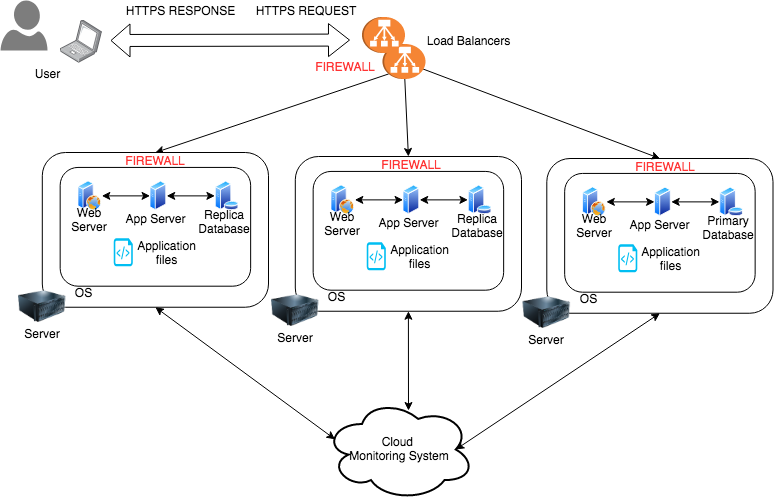

The diagram above was exported from draw.io. Its source (the exported page's mxGraphModel, read from the mxfile embedded in the PNG):
<mxGraphModel dx="1042" dy="507" grid="1" gridSize="10" guides="1" tooltips="1" connect="1" arrows="1" fold="1" page="1" pageScale="1" pageWidth="850" pageHeight="1100" math="0" shadow="0">
  <root>
    <mxCell id="0" />
    <mxCell id="1" parent="0" />
    <mxCell id="2" value="" style="shadow=0;dashed=0;html=1;strokeColor=none;labelPosition=center;verticalLabelPosition=bottom;verticalAlign=top;align=center;shape=mxgraph.azure.user;fillColor=#7D7D7D;" vertex="1" parent="1">
      <mxGeometry x="20" y="90" width="47" height="50" as="geometry" />
    </mxCell>
    <mxCell id="3" value="" style="points=[];aspect=fixed;html=1;align=center;shadow=0;dashed=0;image;image=img/lib/allied_telesis/computer_and_terminals/Laptop.svg;" vertex="1" parent="1">
      <mxGeometry x="80" y="110" width="42" height="42.599999999999994" as="geometry" />
    </mxCell>
    <mxCell id="4" value="User" style="text;html=1;strokeColor=none;fillColor=none;align=center;verticalAlign=middle;whiteSpace=wrap;rounded=0;" vertex="1" parent="1">
      <mxGeometry x="47" y="152.5" width="40" height="20" as="geometry" />
    </mxCell>
    <mxCell id="5" value="" style="shape=flexArrow;endArrow=classic;startArrow=classic;html=1;width=12;endSize=6.67;" edge="1" parent="1">
      <mxGeometry width="50" height="50" relative="1" as="geometry">
        <mxPoint x="130" y="130" as="sourcePoint" />
        <mxPoint x="369.5" y="129.56055045871562" as="targetPoint" />
      </mxGeometry>
    </mxCell>
    <mxCell id="6" value="HTTPS REQUEST" style="text;html=1;strokeColor=none;fillColor=none;align=center;verticalAlign=middle;whiteSpace=wrap;rounded=0;" vertex="1" parent="1">
      <mxGeometry x="270" y="90" width="110" height="20" as="geometry" />
    </mxCell>
    <mxCell id="7" value="HTTPS RESPONSE" style="text;html=1;strokeColor=none;fillColor=none;align=center;verticalAlign=middle;whiteSpace=wrap;rounded=0;" vertex="1" parent="1">
      <mxGeometry x="130" y="90" width="140" height="20" as="geometry" />
    </mxCell>
    <mxCell id="8" value="" style="group" vertex="1" connectable="0" parent="1">
      <mxGeometry x="291" y="246" width="250" height="188" as="geometry" />
    </mxCell>
    <mxCell id="9" value="" style="rounded=1;whiteSpace=wrap;html=1;" vertex="1" parent="8">
      <mxGeometry x="23.80952380952381" width="226.19047619047618" height="154.74368231046932" as="geometry" />
    </mxCell>
    <mxCell id="10" value="Server" style="text;html=1;strokeColor=none;fillColor=none;align=center;verticalAlign=middle;whiteSpace=wrap;rounded=0;" vertex="1" parent="8">
      <mxGeometry x="11.904761904761905" y="174.4259927797834" width="23.80952380952381" height="13.574007220216606" as="geometry" />
    </mxCell>
    <mxCell id="11" value="" style="image;html=1;labelBackgroundColor=#ffffff;image=img/lib/clip_art/computers/Server_128x128.png" vertex="1" parent="8">
      <mxGeometry y="126.91696750902527" width="47.61904761904762" height="54.29602888086642" as="geometry" />
    </mxCell>
    <mxCell id="12" value="" style="rounded=1;whiteSpace=wrap;html=1;" vertex="1" parent="8">
      <mxGeometry x="41.666666666666664" y="14.931407942238266" width="190.47619047619048" height="118.7725631768953" as="geometry" />
    </mxCell>
    <mxCell id="13" value="OS" style="text;html=1;strokeColor=none;fillColor=none;align=center;verticalAlign=middle;whiteSpace=wrap;rounded=0;" vertex="1" parent="8">
      <mxGeometry x="53.57142857142857" y="133.70397111913357" width="23.80952380952381" height="13.574007220216606" as="geometry" />
    </mxCell>
    <mxCell id="14" value="" style="aspect=fixed;perimeter=ellipsePerimeter;html=1;align=center;shadow=0;dashed=0;spacingTop=3;image;image=img/lib/active_directory/web_server.svg;" vertex="1" parent="8">
      <mxGeometry x="59.523809523809526" y="28.505415162454874" width="23.80952380952381" height="29.761904761904763" as="geometry" />
    </mxCell>
    <mxCell id="15" value="" style="aspect=fixed;perimeter=ellipsePerimeter;html=1;align=center;shadow=0;dashed=0;spacingTop=3;image;image=img/lib/active_directory/database_server.svg;" vertex="1" parent="8">
      <mxGeometry x="196.42857142857142" y="28.505415162454874" width="24.404761904761905" height="29.761904761904763" as="geometry" />
    </mxCell>
    <mxCell id="16" value="" style="aspect=fixed;perimeter=ellipsePerimeter;html=1;align=center;shadow=0;dashed=0;spacingTop=3;image;image=img/lib/active_directory/generic_server.svg;" vertex="1" parent="8">
      <mxGeometry x="131.54761904761904" y="28.505415162454874" width="16.666666666666668" height="29.761904761904763" as="geometry" />
    </mxCell>
    <mxCell id="17" value="" style="endArrow=classic;startArrow=classic;html=1;entryX=0;entryY=0.5;entryDx=0;entryDy=0;exitX=1;exitY=0.5;exitDx=0;exitDy=0;" edge="1" parent="8" source="14" target="16">
      <mxGeometry width="50" height="50" relative="1" as="geometry">
        <mxPoint x="-196.42857142857142" y="235.50902527075812" as="sourcePoint" />
        <mxPoint x="-166.66666666666666" y="201.5740072202166" as="targetPoint" />
      </mxGeometry>
    </mxCell>
    <mxCell id="18" value="" style="endArrow=classic;startArrow=classic;html=1;exitX=1;exitY=0.5;exitDx=0;exitDy=0;" edge="1" parent="8" source="16" target="15">
      <mxGeometry width="50" height="50" relative="1" as="geometry">
        <mxPoint x="89.28571428571429" y="52.25992779783393" as="sourcePoint" />
        <mxPoint x="134.52380952380952" y="52.25992779783393" as="targetPoint" />
      </mxGeometry>
    </mxCell>
    <mxCell id="19" value="Web Server" style="text;html=1;strokeColor=none;fillColor=none;align=center;verticalAlign=middle;whiteSpace=wrap;rounded=0;" vertex="1" parent="8">
      <mxGeometry x="47.61904761904762" y="60.74368231046931" width="47.61904761904762" height="13.574007220216606" as="geometry" />
    </mxCell>
    <mxCell id="20" value="App&amp;nbsp;Server" style="text;html=1;strokeColor=none;fillColor=none;align=center;verticalAlign=middle;whiteSpace=wrap;rounded=0;" vertex="1" parent="8">
      <mxGeometry x="113.09523809523809" y="59.04693140794224" width="47.61904761904762" height="13.574007220216606" as="geometry" />
    </mxCell>
    <mxCell id="21" value="Replica Database" style="text;html=1;strokeColor=none;fillColor=none;align=center;verticalAlign=middle;whiteSpace=wrap;rounded=0;" vertex="1" parent="8">
      <mxGeometry x="176" y="59" width="60" height="21" as="geometry" />
    </mxCell>
    <mxCell id="22" value="" style="verticalLabelPosition=bottom;html=1;verticalAlign=top;align=center;strokeColor=none;fillColor=#00BEF2;shape=mxgraph.azure.script_file;pointerEvents=1;" vertex="1" parent="8">
      <mxGeometry x="95.23809523809524" y="85.85559566787003" width="19.047619047619047" height="27.826714801444044" as="geometry" />
    </mxCell>
    <mxCell id="23" value="Application files" style="text;html=1;strokeColor=none;fillColor=none;align=center;verticalAlign=middle;whiteSpace=wrap;rounded=0;" vertex="1" parent="8">
      <mxGeometry x="118.45238095238095" y="93.66064981949458" width="59.523809523809526" height="13.574007220216606" as="geometry" />
    </mxCell>
    <mxCell id="24" value="FIREWALL" style="text;html=1;strokeColor=none;fillColor=none;align=center;verticalAlign=middle;whiteSpace=wrap;rounded=0;shadow=0;gradientColor=#000000;comic=0;glass=0;fontColor=#FF3333;" vertex="1" parent="8">
      <mxGeometry x="45" y="-2" width="190" height="20" as="geometry" />
    </mxCell>
    <mxCell id="25" value="" style="group" vertex="1" connectable="0" parent="1">
      <mxGeometry x="542.5" y="248" width="250" height="188" as="geometry" />
    </mxCell>
    <mxCell id="26" value="" style="rounded=1;whiteSpace=wrap;html=1;" vertex="1" parent="25">
      <mxGeometry x="23.80952380952381" width="226.19047619047618" height="154.74368231046932" as="geometry" />
    </mxCell>
    <mxCell id="27" value="Server" style="text;html=1;strokeColor=none;fillColor=none;align=center;verticalAlign=middle;whiteSpace=wrap;rounded=0;" vertex="1" parent="25">
      <mxGeometry x="11.904761904761905" y="174.4259927797834" width="23.80952380952381" height="13.574007220216606" as="geometry" />
    </mxCell>
    <mxCell id="28" value="" style="image;html=1;labelBackgroundColor=#ffffff;image=img/lib/clip_art/computers/Server_128x128.png" vertex="1" parent="25">
      <mxGeometry y="126.91696750902527" width="47.61904761904762" height="54.29602888086642" as="geometry" />
    </mxCell>
    <mxCell id="29" value="" style="rounded=1;whiteSpace=wrap;html=1;" vertex="1" parent="25">
      <mxGeometry x="41.666666666666664" y="14.931407942238266" width="190.47619047619048" height="118.7725631768953" as="geometry" />
    </mxCell>
    <mxCell id="30" value="OS" style="text;html=1;strokeColor=none;fillColor=none;align=center;verticalAlign=middle;whiteSpace=wrap;rounded=0;" vertex="1" parent="25">
      <mxGeometry x="53.57142857142857" y="133.70397111913357" width="23.80952380952381" height="13.574007220216606" as="geometry" />
    </mxCell>
    <mxCell id="31" value="" style="aspect=fixed;perimeter=ellipsePerimeter;html=1;align=center;shadow=0;dashed=0;spacingTop=3;image;image=img/lib/active_directory/web_server.svg;" vertex="1" parent="25">
      <mxGeometry x="59.523809523809526" y="28.505415162454874" width="23.80952380952381" height="29.761904761904763" as="geometry" />
    </mxCell>
    <mxCell id="32" value="" style="aspect=fixed;perimeter=ellipsePerimeter;html=1;align=center;shadow=0;dashed=0;spacingTop=3;image;image=img/lib/active_directory/database_server.svg;" vertex="1" parent="25">
      <mxGeometry x="196.42857142857142" y="28.505415162454874" width="24.404761904761905" height="29.761904761904763" as="geometry" />
    </mxCell>
    <mxCell id="33" value="" style="aspect=fixed;perimeter=ellipsePerimeter;html=1;align=center;shadow=0;dashed=0;spacingTop=3;image;image=img/lib/active_directory/generic_server.svg;" vertex="1" parent="25">
      <mxGeometry x="131.54761904761904" y="28.505415162454874" width="16.666666666666668" height="29.761904761904763" as="geometry" />
    </mxCell>
    <mxCell id="34" value="" style="endArrow=classic;startArrow=classic;html=1;entryX=0;entryY=0.5;entryDx=0;entryDy=0;exitX=1;exitY=0.5;exitDx=0;exitDy=0;" edge="1" parent="25" source="31" target="33">
      <mxGeometry width="50" height="50" relative="1" as="geometry">
        <mxPoint x="-196.42857142857142" y="235.50902527075812" as="sourcePoint" />
        <mxPoint x="-166.66666666666666" y="201.5740072202166" as="targetPoint" />
      </mxGeometry>
    </mxCell>
    <mxCell id="35" value="" style="endArrow=classic;startArrow=classic;html=1;exitX=1;exitY=0.5;exitDx=0;exitDy=0;" edge="1" parent="25" source="33" target="32">
      <mxGeometry width="50" height="50" relative="1" as="geometry">
        <mxPoint x="89.28571428571429" y="52.25992779783393" as="sourcePoint" />
        <mxPoint x="134.52380952380952" y="52.25992779783393" as="targetPoint" />
      </mxGeometry>
    </mxCell>
    <mxCell id="36" value="Web Server" style="text;html=1;strokeColor=none;fillColor=none;align=center;verticalAlign=middle;whiteSpace=wrap;rounded=0;" vertex="1" parent="25">
      <mxGeometry x="47.61904761904762" y="60.74368231046931" width="47.61904761904762" height="13.574007220216606" as="geometry" />
    </mxCell>
    <mxCell id="37" value="App&amp;nbsp;Server" style="text;html=1;strokeColor=none;fillColor=none;align=center;verticalAlign=middle;whiteSpace=wrap;rounded=0;" vertex="1" parent="25">
      <mxGeometry x="113.09523809523809" y="59.04693140794224" width="47.61904761904762" height="13.574007220216606" as="geometry" />
    </mxCell>
    <mxCell id="38" value="Primary Database" style="text;html=1;strokeColor=none;fillColor=none;align=center;verticalAlign=middle;whiteSpace=wrap;rounded=0;" vertex="1" parent="25">
      <mxGeometry x="175" y="59" width="60" height="21" as="geometry" />
    </mxCell>
    <mxCell id="39" value="" style="verticalLabelPosition=bottom;html=1;verticalAlign=top;align=center;strokeColor=none;fillColor=#00BEF2;shape=mxgraph.azure.script_file;pointerEvents=1;" vertex="1" parent="25">
      <mxGeometry x="95.23809523809524" y="85.85559566787003" width="19.047619047619047" height="27.826714801444044" as="geometry" />
    </mxCell>
    <mxCell id="40" value="Application files" style="text;html=1;strokeColor=none;fillColor=none;align=center;verticalAlign=middle;whiteSpace=wrap;rounded=0;" vertex="1" parent="25">
      <mxGeometry x="118.45238095238095" y="93.66064981949458" width="59.523809523809526" height="13.574007220216606" as="geometry" />
    </mxCell>
    <mxCell id="41" value="FIREWALL" style="text;html=1;strokeColor=none;fillColor=none;align=center;verticalAlign=middle;whiteSpace=wrap;rounded=0;shadow=0;gradientColor=#000000;comic=0;glass=0;fontColor=#FF3333;" vertex="1" parent="25">
      <mxGeometry x="47.5" y="-2" width="190" height="20" as="geometry" />
    </mxCell>
    <mxCell id="42" value="" style="endArrow=classic;html=1;exitX=0.855;exitY=0.855;exitDx=0;exitDy=0;entryX=0.5;entryY=0;entryDx=0;entryDy=0;exitPerimeter=0;" edge="1" source="68" target="46" parent="1">
      <mxGeometry width="50" height="50" relative="1" as="geometry">
        <mxPoint x="379.07000000000016" y="152.22000000000003" as="sourcePoint" />
        <mxPoint x="110" y="430" as="targetPoint" />
      </mxGeometry>
    </mxCell>
    <mxCell id="43" value="" style="endArrow=classic;html=1;entryX=0.5;entryY=0;entryDx=0;entryDy=0;exitX=0.855;exitY=0.145;exitDx=0;exitDy=0;exitPerimeter=0;" edge="1" target="26" parent="1">
      <mxGeometry width="50" height="50" relative="1" as="geometry">
        <mxPoint x="425.92999999999984" y="152.22000000000003" as="sourcePoint" />
        <mxPoint x="397" y="232" as="targetPoint" />
      </mxGeometry>
    </mxCell>
    <mxCell id="44" value="Load Balancers" style="text;html=1;strokeColor=none;fillColor=none;align=center;verticalAlign=middle;whiteSpace=wrap;rounded=0;" vertex="1" parent="1">
      <mxGeometry x="422.5" y="119.5" width="130" height="20" as="geometry" />
    </mxCell>
    <mxCell id="45" value="" style="group" vertex="1" connectable="0" parent="1">
      <mxGeometry x="38" y="242" width="250" height="188" as="geometry" />
    </mxCell>
    <mxCell id="46" value="" style="rounded=1;whiteSpace=wrap;html=1;" vertex="1" parent="45">
      <mxGeometry x="23.80952380952381" width="226.19047619047618" height="154.74368231046932" as="geometry" />
    </mxCell>
    <mxCell id="47" value="Server" style="text;html=1;strokeColor=none;fillColor=none;align=center;verticalAlign=middle;whiteSpace=wrap;rounded=0;" vertex="1" parent="45">
      <mxGeometry x="11.904761904761905" y="174.4259927797834" width="23.80952380952381" height="13.574007220216606" as="geometry" />
    </mxCell>
    <mxCell id="48" value="" style="image;html=1;labelBackgroundColor=#ffffff;image=img/lib/clip_art/computers/Server_128x128.png" vertex="1" parent="45">
      <mxGeometry y="126.91696750902527" width="47.61904761904762" height="54.29602888086642" as="geometry" />
    </mxCell>
    <mxCell id="49" value="" style="rounded=1;whiteSpace=wrap;html=1;" vertex="1" parent="45">
      <mxGeometry x="41.666666666666664" y="14.931407942238266" width="190.47619047619048" height="118.7725631768953" as="geometry" />
    </mxCell>
    <mxCell id="50" value="OS" style="text;html=1;strokeColor=none;fillColor=none;align=center;verticalAlign=middle;whiteSpace=wrap;rounded=0;" vertex="1" parent="45">
      <mxGeometry x="53.57142857142857" y="133.70397111913357" width="23.80952380952381" height="13.574007220216606" as="geometry" />
    </mxCell>
    <mxCell id="51" value="" style="aspect=fixed;perimeter=ellipsePerimeter;html=1;align=center;shadow=0;dashed=0;spacingTop=3;image;image=img/lib/active_directory/web_server.svg;" vertex="1" parent="45">
      <mxGeometry x="59.523809523809526" y="28.505415162454874" width="23.80952380952381" height="29.761904761904763" as="geometry" />
    </mxCell>
    <mxCell id="52" value="" style="aspect=fixed;perimeter=ellipsePerimeter;html=1;align=center;shadow=0;dashed=0;spacingTop=3;image;image=img/lib/active_directory/database_server.svg;" vertex="1" parent="45">
      <mxGeometry x="196.42857142857142" y="28.505415162454874" width="24.404761904761905" height="29.761904761904763" as="geometry" />
    </mxCell>
    <mxCell id="53" value="" style="aspect=fixed;perimeter=ellipsePerimeter;html=1;align=center;shadow=0;dashed=0;spacingTop=3;image;image=img/lib/active_directory/generic_server.svg;" vertex="1" parent="45">
      <mxGeometry x="131.54761904761904" y="28.505415162454874" width="16.666666666666668" height="29.761904761904763" as="geometry" />
    </mxCell>
    <mxCell id="54" value="" style="endArrow=classic;startArrow=classic;html=1;entryX=0;entryY=0.5;entryDx=0;entryDy=0;exitX=1;exitY=0.5;exitDx=0;exitDy=0;" edge="1" parent="45" source="51" target="53">
      <mxGeometry width="50" height="50" relative="1" as="geometry">
        <mxPoint x="-196.42857142857142" y="235.50902527075812" as="sourcePoint" />
        <mxPoint x="-166.66666666666666" y="201.5740072202166" as="targetPoint" />
      </mxGeometry>
    </mxCell>
    <mxCell id="55" value="" style="endArrow=classic;startArrow=classic;html=1;exitX=1;exitY=0.5;exitDx=0;exitDy=0;" edge="1" parent="45" source="53" target="52">
      <mxGeometry width="50" height="50" relative="1" as="geometry">
        <mxPoint x="89.28571428571429" y="52.25992779783393" as="sourcePoint" />
        <mxPoint x="134.52380952380952" y="52.25992779783393" as="targetPoint" />
      </mxGeometry>
    </mxCell>
    <mxCell id="56" value="Web Server" style="text;html=1;strokeColor=none;fillColor=none;align=center;verticalAlign=middle;whiteSpace=wrap;rounded=0;" vertex="1" parent="45">
      <mxGeometry x="47.61904761904762" y="60.74368231046931" width="47.61904761904762" height="13.574007220216606" as="geometry" />
    </mxCell>
    <mxCell id="57" value="App&amp;nbsp;Server" style="text;html=1;strokeColor=none;fillColor=none;align=center;verticalAlign=middle;whiteSpace=wrap;rounded=0;" vertex="1" parent="45">
      <mxGeometry x="113.09523809523809" y="59.04693140794224" width="47.61904761904762" height="13.574007220216606" as="geometry" />
    </mxCell>
    <mxCell id="58" value="Replica Database" style="text;html=1;strokeColor=none;fillColor=none;align=center;verticalAlign=middle;whiteSpace=wrap;rounded=0;" vertex="1" parent="45">
      <mxGeometry x="176" y="59" width="60" height="21" as="geometry" />
    </mxCell>
    <mxCell id="59" value="" style="verticalLabelPosition=bottom;html=1;verticalAlign=top;align=center;strokeColor=none;fillColor=#00BEF2;shape=mxgraph.azure.script_file;pointerEvents=1;" vertex="1" parent="45">
      <mxGeometry x="95.23809523809524" y="85.85559566787003" width="19.047619047619047" height="27.826714801444044" as="geometry" />
    </mxCell>
    <mxCell id="60" value="Application files" style="text;html=1;strokeColor=none;fillColor=none;align=center;verticalAlign=middle;whiteSpace=wrap;rounded=0;" vertex="1" parent="45">
      <mxGeometry x="118.45238095238095" y="93.66064981949458" width="59.523809523809526" height="13.574007220216606" as="geometry" />
    </mxCell>
    <mxCell id="61" value="FIREWALL" style="text;html=1;strokeColor=none;fillColor=none;align=center;verticalAlign=middle;whiteSpace=wrap;rounded=0;shadow=0;gradientColor=#000000;comic=0;glass=0;strokeWidth=2;fontColor=#FF3333;" vertex="1" parent="45">
      <mxGeometry x="42" y="-2" width="190" height="20" as="geometry" />
    </mxCell>
    <mxCell id="62" value="" style="endArrow=classic;html=1;entryX=0.5;entryY=0;entryDx=0;entryDy=0;" edge="1" source="68" target="9" parent="1">
      <mxGeometry width="50" height="50" relative="1" as="geometry">
        <mxPoint x="402.5" y="161.5" as="sourcePoint" />
        <mxPoint x="185" y="252" as="targetPoint" />
      </mxGeometry>
    </mxCell>
    <mxCell id="63" value="Cloud &lt;br&gt;Monitoring System" style="ellipse;shape=cloud;whiteSpace=wrap;html=1;rounded=0;shadow=0;glass=0;comic=0;strokeColor=#000000;strokeWidth=2;fillColor=none;gradientColor=#000000;fontColor=#000000;" vertex="1" parent="1">
      <mxGeometry x="344" y="488" width="150" height="102" as="geometry" />
    </mxCell>
    <mxCell id="64" value="" style="endArrow=classic;startArrow=classic;html=1;fontColor=#000000;entryX=0.5;entryY=1;entryDx=0;entryDy=0;exitX=0.07;exitY=0.4;exitDx=0;exitDy=0;exitPerimeter=0;" edge="1" source="63" target="46" parent="1">
      <mxGeometry width="50" height="50" relative="1" as="geometry">
        <mxPoint x="175" y="498" as="sourcePoint" />
        <mxPoint x="70" y="590" as="targetPoint" />
      </mxGeometry>
    </mxCell>
    <mxCell id="65" value="" style="endArrow=classic;startArrow=classic;html=1;fontColor=#000000;entryX=0.5;entryY=1;entryDx=0;entryDy=0;exitX=0.56;exitY=0.118;exitDx=0;exitDy=0;exitPerimeter=0;" edge="1" source="63" target="9" parent="1">
      <mxGeometry width="50" height="50" relative="1" as="geometry">
        <mxPoint x="184" y="508" as="sourcePoint" />
        <mxPoint x="185" y="407" as="targetPoint" />
      </mxGeometry>
    </mxCell>
    <mxCell id="66" value="" style="endArrow=classic;startArrow=classic;html=1;fontColor=#000000;entryX=0.5;entryY=1;entryDx=0;entryDy=0;exitX=0.875;exitY=0.5;exitDx=0;exitDy=0;exitPerimeter=0;" edge="1" source="63" target="26" parent="1">
      <mxGeometry width="50" height="50" relative="1" as="geometry">
        <mxPoint x="679" y="495" as="sourcePoint" />
        <mxPoint x="195" y="417" as="targetPoint" />
      </mxGeometry>
    </mxCell>
    <mxCell id="67" value="FIREWALL" style="text;html=1;strokeColor=none;fillColor=none;align=center;verticalAlign=middle;whiteSpace=wrap;rounded=0;shadow=0;gradientColor=#000000;comic=0;glass=0;fontColor=#FF3333;" vertex="1" parent="1">
      <mxGeometry x="270" y="146" width="190" height="20" as="geometry" />
    </mxCell>
    <mxCell id="68" value="" style="outlineConnect=0;dashed=0;verticalLabelPosition=bottom;verticalAlign=top;align=center;html=1;shape=mxgraph.aws3.classic_load_balancer;fillColor=#F58534;gradientColor=none;rotation=90;" vertex="1" parent="1">
      <mxGeometry x="406" y="129.5" width="35" height="43" as="geometry" />
    </mxCell>
    <mxCell id="69" value="" style="outlineConnect=0;dashed=0;verticalLabelPosition=bottom;verticalAlign=top;align=center;html=1;shape=mxgraph.aws3.classic_load_balancer;fillColor=#F58534;gradientColor=none;rotation=90;" vertex="1" parent="1">
      <mxGeometry x="385" y="103" width="36" height="43" as="geometry" />
    </mxCell>
  </root>
</mxGraphModel>